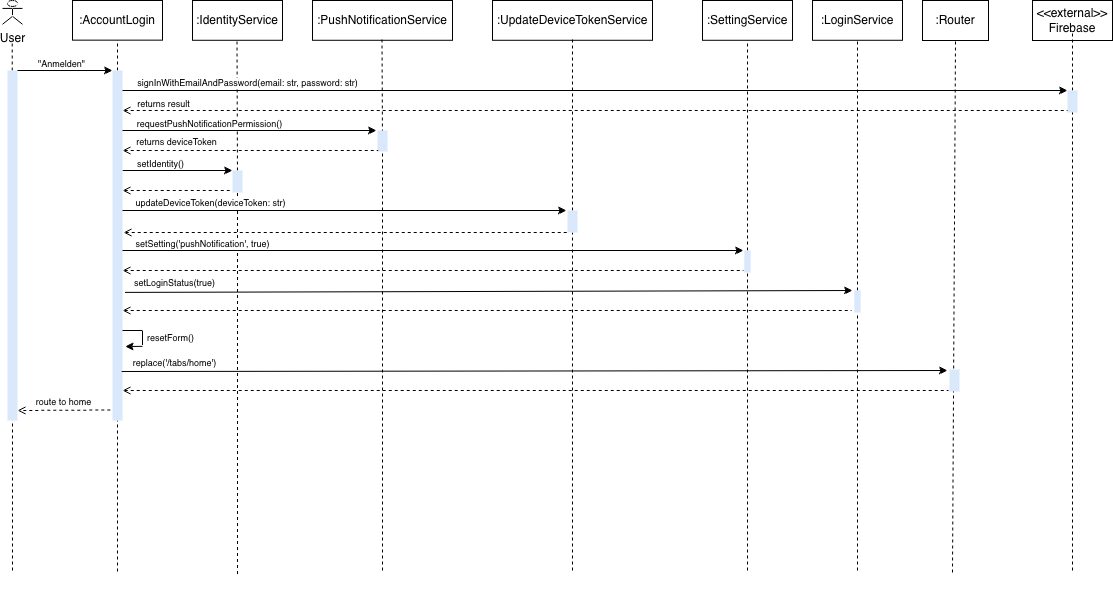

The diagram above was exported from draw.io. Its source (the exported page's mxGraphModel, read from the mxfile embedded in the PNG):
<mxGraphModel dx="1398" dy="843" grid="1" gridSize="10" guides="1" tooltips="1" connect="1" arrows="1" fold="1" page="1" pageScale="1" pageWidth="1169" pageHeight="827" math="0" shadow="0">
  <root>
    <mxCell id="0" />
    <mxCell id="1" parent="0" />
    <mxCell id="SkKmmL3CsQNk6vpzUZM8-1" connectable="0" parent="1" style="group" value="" vertex="1">
      <mxGeometry height="570" width="20" x="40" y="40" as="geometry" />
    </mxCell>
    <mxCell id="SkKmmL3CsQNk6vpzUZM8-2" parent="SkKmmL3CsQNk6vpzUZM8-1" style="shape=umlActor;verticalLabelPosition=bottom;verticalAlign=top;html=1;" value="User" vertex="1">
      <mxGeometry height="23.75" width="20" as="geometry" />
    </mxCell>
    <mxCell id="SkKmmL3CsQNk6vpzUZM8-3" edge="1" parent="SkKmmL3CsQNk6vpzUZM8-1" source="SkKmmL3CsQNk6vpzUZM8-5" style="endArrow=none;dashed=1;html=1;rounded=0;entryX=0.5;entryY=1;entryDx=0;entryDy=0;" value="">
      <mxGeometry height="50" relative="1" width="50" as="geometry">
        <mxPoint x="9.71" y="570" as="sourcePoint" />
        <mxPoint x="9.71" y="39.58333333333333" as="targetPoint" />
      </mxGeometry>
    </mxCell>
    <mxCell id="SkKmmL3CsQNk6vpzUZM8-4" edge="1" parent="SkKmmL3CsQNk6vpzUZM8-1" style="endArrow=none;dashed=1;html=1;rounded=0;entryX=0.5;entryY=1;entryDx=0;entryDy=0;" target="SkKmmL3CsQNk6vpzUZM8-5" value="">
      <mxGeometry height="50" relative="1" width="50" as="geometry">
        <mxPoint x="10" y="570" as="sourcePoint" />
        <mxPoint x="59.71" y="63.33333333333333" as="targetPoint" />
      </mxGeometry>
    </mxCell>
    <mxCell id="SkKmmL3CsQNk6vpzUZM8-5" parent="SkKmmL3CsQNk6vpzUZM8-1" style="rounded=0;whiteSpace=wrap;html=1;fillColor=#dae8fc;strokeColor=none;" value="" vertex="1">
      <mxGeometry height="350" width="10" x="5" y="70" as="geometry" />
    </mxCell>
    <mxCell id="j3ZF5_4Vwx-svnH4Ha31-4" edge="1" parent="1" style="endArrow=none;dashed=1;html=1;rounded=0;entryX=0.5;entryY=1;entryDx=0;entryDy=0;" target="j3ZF5_4Vwx-svnH4Ha31-3" value="">
      <mxGeometry height="50" relative="1" width="50" as="geometry">
        <mxPoint x="155" y="611" as="sourcePoint" />
        <mxPoint x="175" y="80" as="targetPoint" />
      </mxGeometry>
    </mxCell>
    <mxCell id="JKB8MgyBkfQO3YnJKk9G-1" connectable="0" parent="1" style="group" value="" vertex="1">
      <mxGeometry height="570" width="80" x="1070" y="40" as="geometry" />
    </mxCell>
    <mxCell id="JKB8MgyBkfQO3YnJKk9G-2" parent="JKB8MgyBkfQO3YnJKk9G-1" style="html=1;whiteSpace=wrap;" value="&lt;div&gt;&amp;lt;&amp;lt;external&amp;gt;&amp;gt;&lt;/div&gt;Firebase" vertex="1">
      <mxGeometry height="40" width="80" as="geometry" />
    </mxCell>
    <mxCell id="JKB8MgyBkfQO3YnJKk9G-3" edge="1" parent="JKB8MgyBkfQO3YnJKk9G-1" style="endArrow=none;dashed=1;html=1;rounded=0;" value="">
      <mxGeometry height="50" relative="1" width="50" as="geometry">
        <mxPoint x="40" y="570" as="sourcePoint" />
        <mxPoint x="40" y="30.083333333333332" as="targetPoint" />
      </mxGeometry>
    </mxCell>
    <mxCell id="JKB8MgyBkfQO3YnJKk9G-4" parent="JKB8MgyBkfQO3YnJKk9G-1" style="rounded=0;whiteSpace=wrap;html=1;fillColor=#dae8fc;strokeColor=none;" value="" vertex="1">
      <mxGeometry height="22" width="10" x="35" y="90" as="geometry" />
    </mxCell>
    <mxCell id="MtcSAeKsHW4-CQU0AqbI-1" connectable="0" parent="1" style="group" value="" vertex="1">
      <mxGeometry height="572" width="90" x="230" y="40" as="geometry" />
    </mxCell>
    <mxCell id="MtcSAeKsHW4-CQU0AqbI-2" parent="MtcSAeKsHW4-CQU0AqbI-1" style="html=1;whiteSpace=wrap;" value=":IdentityService" vertex="1">
      <mxGeometry height="39.77746870653686" width="90" as="geometry" />
    </mxCell>
    <mxCell id="MtcSAeKsHW4-CQU0AqbI-3" edge="1" parent="MtcSAeKsHW4-CQU0AqbI-1" source="MtcSAeKsHW4-CQU0AqbI-5" style="endArrow=none;dashed=1;html=1;rounded=0;entryX=0.5;entryY=1;entryDx=0;entryDy=0;" value="">
      <mxGeometry height="50" relative="1" width="50" as="geometry">
        <mxPoint x="44.5" y="572" as="sourcePoint" />
        <mxPoint x="44.5" y="38.98191933240612" as="targetPoint" />
      </mxGeometry>
    </mxCell>
    <mxCell id="MtcSAeKsHW4-CQU0AqbI-4" edge="1" parent="MtcSAeKsHW4-CQU0AqbI-1" style="endArrow=none;dashed=1;html=1;rounded=0;entryX=0.5;entryY=1;entryDx=0;entryDy=0;" target="MtcSAeKsHW4-CQU0AqbI-5" value="">
      <mxGeometry height="50" relative="1" width="50" as="geometry">
        <mxPoint x="45" y="573.5910987482615" as="sourcePoint" />
        <mxPoint x="394.5" y="62.05285118219749" as="targetPoint" />
      </mxGeometry>
    </mxCell>
    <mxCell id="MtcSAeKsHW4-CQU0AqbI-5" parent="MtcSAeKsHW4-CQU0AqbI-1" style="rounded=0;whiteSpace=wrap;html=1;fillColor=#dae8fc;strokeColor=none;" value="" vertex="1">
      <mxGeometry height="22" width="10" x="40" y="170" as="geometry" />
    </mxCell>
    <mxCell id="Me9zqcu31MMZrdTjr28j-3" edge="1" parent="MtcSAeKsHW4-CQU0AqbI-1" style="endArrow=none;html=1;rounded=0;dashed=1;startArrow=open;startFill=0;endFill=0;" value="">
      <mxGeometry height="50" relative="1" width="50" as="geometry">
        <mxPoint x="-70" y="110" as="sourcePoint" />
        <mxPoint x="875" y="110" as="targetPoint" />
      </mxGeometry>
    </mxCell>
    <mxCell id="Me9zqcu31MMZrdTjr28j-4" connectable="0" parent="Me9zqcu31MMZrdTjr28j-3" style="edgeLabel;html=1;align=center;verticalAlign=middle;resizable=0;points=[];fontSize=9;" value="returns result" vertex="1">
      <mxGeometry relative="1" x="-0.8892" as="geometry">
        <mxPoint x="-12" y="-7" as="offset" />
      </mxGeometry>
    </mxCell>
    <mxCell id="Me9zqcu31MMZrdTjr28j-13" edge="1" parent="MtcSAeKsHW4-CQU0AqbI-1" style="endArrow=classic;html=1;rounded=0;" value="">
      <mxGeometry height="50" relative="1" width="50" as="geometry">
        <mxPoint x="-70" y="170" as="sourcePoint" />
        <mxPoint x="40" y="170" as="targetPoint" />
      </mxGeometry>
    </mxCell>
    <mxCell id="Me9zqcu31MMZrdTjr28j-14" connectable="0" parent="Me9zqcu31MMZrdTjr28j-13" style="edgeLabel;html=1;align=center;verticalAlign=middle;resizable=0;points=[];fontSize=9;" value="setIdentity()" vertex="1">
      <mxGeometry relative="1" x="-0.1221" as="geometry">
        <mxPoint x="-11" y="-7" as="offset" />
      </mxGeometry>
    </mxCell>
    <mxCell id="Me9zqcu31MMZrdTjr28j-15" edge="1" parent="MtcSAeKsHW4-CQU0AqbI-1" style="endArrow=none;html=1;rounded=0;dashed=1;startArrow=open;startFill=0;endFill=0;" value="">
      <mxGeometry height="50" relative="1" width="50" as="geometry">
        <mxPoint x="-70" y="190" as="sourcePoint" />
        <mxPoint x="40" y="190" as="targetPoint" />
      </mxGeometry>
    </mxCell>
    <mxCell id="vtgfklHUuCgrHWekE2-C-5" edge="1" parent="MtcSAeKsHW4-CQU0AqbI-1" style="endArrow=none;html=1;rounded=0;exitX=0.896;exitY=0.709;exitDx=0;exitDy=0;exitPerimeter=0;dashed=1;startArrow=open;startFill=0;endFill=0;" value="">
      <mxGeometry height="50" relative="1" width="50" as="geometry">
        <mxPoint x="-70" y="390" as="sourcePoint" />
        <mxPoint x="756" y="390" as="targetPoint" />
      </mxGeometry>
    </mxCell>
    <mxCell id="MtcSAeKsHW4-CQU0AqbI-7" connectable="0" parent="1" style="group" value="" vertex="1">
      <mxGeometry height="572" width="140" x="350" y="40" as="geometry" />
    </mxCell>
    <mxCell id="MtcSAeKsHW4-CQU0AqbI-8" parent="MtcSAeKsHW4-CQU0AqbI-7" style="html=1;whiteSpace=wrap;" value=":PushNotificationService" vertex="1">
      <mxGeometry height="39.78" width="140" as="geometry" />
    </mxCell>
    <mxCell id="MtcSAeKsHW4-CQU0AqbI-9" edge="1" parent="MtcSAeKsHW4-CQU0AqbI-7" style="endArrow=none;dashed=1;html=1;rounded=0;entryX=0.5;entryY=1;entryDx=0;entryDy=0;" value="">
      <mxGeometry height="50" relative="1" width="50" as="geometry">
        <mxPoint x="69.94712457714377" y="132" as="sourcePoint" />
        <mxPoint x="69.5" y="38.98191933240612" as="targetPoint" />
      </mxGeometry>
    </mxCell>
    <mxCell id="MtcSAeKsHW4-CQU0AqbI-10" edge="1" parent="MtcSAeKsHW4-CQU0AqbI-7" style="endArrow=none;dashed=1;html=1;rounded=0;entryX=0.5;entryY=1;entryDx=0;entryDy=0;" target="MtcSAeKsHW4-CQU0AqbI-11" value="">
      <mxGeometry height="50" relative="1" width="50" as="geometry">
        <mxPoint x="70" y="570" as="sourcePoint" />
        <mxPoint x="394.5" y="62.05285118219749" as="targetPoint" />
      </mxGeometry>
    </mxCell>
    <mxCell id="MtcSAeKsHW4-CQU0AqbI-11" parent="MtcSAeKsHW4-CQU0AqbI-7" style="rounded=0;whiteSpace=wrap;html=1;fillColor=#dae8fc;strokeColor=none;" value="" vertex="1">
      <mxGeometry height="21" width="10" x="65" y="130" as="geometry" />
    </mxCell>
    <mxCell id="Me9zqcu31MMZrdTjr28j-22" edge="1" parent="MtcSAeKsHW4-CQU0AqbI-7" style="endArrow=none;html=1;rounded=0;dashed=1;startArrow=open;startFill=0;endFill=0;" value="">
      <mxGeometry height="50" relative="1" width="50" as="geometry">
        <mxPoint x="-190" y="270" as="sourcePoint" />
        <mxPoint x="431" y="270" as="targetPoint" />
      </mxGeometry>
    </mxCell>
    <mxCell id="MtcSAeKsHW4-CQU0AqbI-12" connectable="0" parent="1" style="group" value="" vertex="1">
      <mxGeometry height="572" width="160" x="530" y="40" as="geometry" />
    </mxCell>
    <mxCell id="MtcSAeKsHW4-CQU0AqbI-13" parent="MtcSAeKsHW4-CQU0AqbI-12" style="html=1;whiteSpace=wrap;" value=":UpdateDeviceTokenService" vertex="1">
      <mxGeometry height="39.78" width="160" as="geometry" />
    </mxCell>
    <mxCell id="MtcSAeKsHW4-CQU0AqbI-14" edge="1" parent="MtcSAeKsHW4-CQU0AqbI-12" source="MtcSAeKsHW4-CQU0AqbI-16" style="endArrow=none;dashed=1;html=1;rounded=0;exitX=0.5;exitY=0;exitDx=0;exitDy=0;" value="">
      <mxGeometry height="50" relative="1" width="50" as="geometry">
        <mxPoint x="80" y="132" as="sourcePoint" />
        <mxPoint x="80" y="39" as="targetPoint" />
      </mxGeometry>
    </mxCell>
    <mxCell id="MtcSAeKsHW4-CQU0AqbI-15" edge="1" parent="MtcSAeKsHW4-CQU0AqbI-12" style="endArrow=none;dashed=1;html=1;rounded=0;entryX=0.5;entryY=1;entryDx=0;entryDy=0;" target="MtcSAeKsHW4-CQU0AqbI-16" value="">
      <mxGeometry height="50" relative="1" width="50" as="geometry">
        <mxPoint x="80" y="570" as="sourcePoint" />
        <mxPoint x="394.5" y="62.05285118219749" as="targetPoint" />
      </mxGeometry>
    </mxCell>
    <mxCell id="MtcSAeKsHW4-CQU0AqbI-16" parent="MtcSAeKsHW4-CQU0AqbI-12" style="rounded=0;whiteSpace=wrap;html=1;fillColor=#dae8fc;strokeColor=none;" value="" vertex="1">
      <mxGeometry height="22" width="10" x="75" y="210" as="geometry" />
    </mxCell>
    <mxCell id="MtcSAeKsHW4-CQU0AqbI-17" connectable="0" parent="1" style="group" value="" vertex="1">
      <mxGeometry height="590" width="315" x="740" y="40" as="geometry" />
    </mxCell>
    <mxCell id="MtcSAeKsHW4-CQU0AqbI-18" parent="MtcSAeKsHW4-CQU0AqbI-17" style="html=1;whiteSpace=wrap;" value=":SettingService" vertex="1">
      <mxGeometry height="39.78" width="90" as="geometry" />
    </mxCell>
    <mxCell id="MtcSAeKsHW4-CQU0AqbI-19" edge="1" parent="MtcSAeKsHW4-CQU0AqbI-17" style="endArrow=none;dashed=1;html=1;rounded=0;entryX=0.5;entryY=1;entryDx=0;entryDy=0;" target="MtcSAeKsHW4-CQU0AqbI-18" value="">
      <mxGeometry height="50" relative="1" width="50" as="geometry">
        <mxPoint x="45" y="250" as="sourcePoint" />
        <mxPoint x="44.67857142857143" y="38.98191933240612" as="targetPoint" />
      </mxGeometry>
    </mxCell>
    <mxCell id="MtcSAeKsHW4-CQU0AqbI-20" edge="1" parent="MtcSAeKsHW4-CQU0AqbI-17" style="endArrow=none;dashed=1;html=1;rounded=0;entryX=0.5;entryY=1;entryDx=0;entryDy=0;" target="MtcSAeKsHW4-CQU0AqbI-21" value="">
      <mxGeometry height="50" relative="1" width="50" as="geometry">
        <mxPoint x="45" y="570" as="sourcePoint" />
        <mxPoint x="253.6071428571429" y="62.05285118219749" as="targetPoint" />
      </mxGeometry>
    </mxCell>
    <mxCell id="MtcSAeKsHW4-CQU0AqbI-21" parent="MtcSAeKsHW4-CQU0AqbI-17" style="rounded=0;whiteSpace=wrap;html=1;fillColor=#dae8fc;strokeColor=none;" value="" vertex="1">
      <mxGeometry height="22" width="6.428571428571429" x="41.784285714285716" y="250" as="geometry" />
    </mxCell>
    <mxCell id="MtcSAeKsHW4-CQU0AqbI-22" connectable="0" parent="1" style="group" value="" vertex="1">
      <mxGeometry height="572" width="90" x="850" y="40" as="geometry" />
    </mxCell>
    <mxCell id="MtcSAeKsHW4-CQU0AqbI-23" parent="MtcSAeKsHW4-CQU0AqbI-22" style="html=1;whiteSpace=wrap;" value=":LoginService" vertex="1">
      <mxGeometry height="39.78" width="90" as="geometry" />
    </mxCell>
    <mxCell id="MtcSAeKsHW4-CQU0AqbI-24" edge="1" parent="MtcSAeKsHW4-CQU0AqbI-22" source="MtcSAeKsHW4-CQU0AqbI-26" style="endArrow=none;dashed=1;html=1;rounded=0;entryX=0.5;entryY=1;entryDx=0;entryDy=0;exitX=0.5;exitY=0;exitDx=0;exitDy=0;" target="MtcSAeKsHW4-CQU0AqbI-23" value="">
      <mxGeometry height="50" relative="1" width="50" as="geometry">
        <mxPoint x="45" y="130" as="sourcePoint" />
        <mxPoint x="44.67857142857143" y="38.98191933240612" as="targetPoint" />
      </mxGeometry>
    </mxCell>
    <mxCell id="MtcSAeKsHW4-CQU0AqbI-25" edge="1" parent="MtcSAeKsHW4-CQU0AqbI-22" style="endArrow=none;dashed=1;html=1;rounded=0;entryX=0.5;entryY=1;entryDx=0;entryDy=0;" target="MtcSAeKsHW4-CQU0AqbI-26" value="">
      <mxGeometry height="50" relative="1" width="50" as="geometry">
        <mxPoint x="45" y="570" as="sourcePoint" />
        <mxPoint x="253.6071428571429" y="62.05285118219749" as="targetPoint" />
      </mxGeometry>
    </mxCell>
    <mxCell id="MtcSAeKsHW4-CQU0AqbI-26" parent="MtcSAeKsHW4-CQU0AqbI-22" style="rounded=0;whiteSpace=wrap;html=1;fillColor=#dae8fc;strokeColor=none;" value="" vertex="1">
      <mxGeometry height="22" width="6.428571428571429" x="41.784285714285716" y="290" as="geometry" />
    </mxCell>
    <mxCell id="e_j5qG1AvrZ6K6X4j1Ew-1" connectable="0" parent="1" style="group" value="" vertex="1">
      <mxGeometry height="572" width="66" x="960" y="40" as="geometry" />
    </mxCell>
    <mxCell id="e_j5qG1AvrZ6K6X4j1Ew-2" parent="e_j5qG1AvrZ6K6X4j1Ew-1" style="html=1;whiteSpace=wrap;" value=":Router" vertex="1">
      <mxGeometry height="40" width="66" as="geometry" />
    </mxCell>
    <mxCell id="e_j5qG1AvrZ6K6X4j1Ew-3" edge="1" parent="e_j5qG1AvrZ6K6X4j1Ew-1" style="endArrow=none;dashed=1;html=1;rounded=0;entryX=0.5;entryY=1;entryDx=0;entryDy=0;" target="e_j5qG1AvrZ6K6X4j1Ew-2" value="">
      <mxGeometry height="50" relative="1" width="50" as="geometry">
        <mxPoint x="30" y="572" as="sourcePoint" />
        <mxPoint x="32.5" y="38.03191489361702" as="targetPoint" />
      </mxGeometry>
    </mxCell>
    <mxCell id="e_j5qG1AvrZ6K6X4j1Ew-4" parent="e_j5qG1AvrZ6K6X4j1Ew-1" style="rounded=0;whiteSpace=wrap;html=1;fillColor=#dae8fc;strokeColor=none;" value="&lt;span style=&quot;color: rgba(0, 0, 0, 0); font-family: monospace; font-size: 0px; text-align: start; text-wrap-mode: nowrap;&quot;&gt;%3CmxGraphModel%3E%3Croot%3E%3CmxCell%20id%3D%220%22%2F%3E%3CmxCell%20id%3D%221%22%20parent%3D%220%22%2F%3E%3CmxCell%20id%3D%222%22%20edge%3D%221%22%20parent%3D%221%22%20style%3D%22endArrow%3Dopen%3Bhtml%3D1%3Brounded%3D0%3BstartArrow%3Dnone%3BstartFill%3D0%3BendFill%3D0%3B%22%20value%3D%22%26lt%3Bfont%20style%3D%26quot%3Bfont-size%3A%209px%3B%26quot%3B%26gt%3BAPI%20%2Fuser-register%26lt%3B%2Ffont%26gt%3B%22%3E%3CmxGeometry%20height%3D%2250%22%20relative%3D%221%22%20width%3D%2250%22%20x%3D%22-0.7235%22%20y%3D%2210%22%20as%3D%22geometry%22%3E%3CmxPoint%20as%3D%22offset%22%2F%3E%3CmxPoint%20x%3D%22190%22%20y%3D%22280%22%20as%3D%22sourcePoint%22%2F%3E%3CmxPoint%20x%3D%22595%22%20y%3D%22280%22%20as%3D%22targetPoint%22%2F%3E%3C%2FmxGeometry%3E%3C%2FmxCell%3E%3C%2Froot%3E%3C%2FmxGraphModel%3E&lt;/span&gt;" vertex="1">
      <mxGeometry height="22" width="10" x="27" y="369" as="geometry" />
    </mxCell>
    <mxCell id="e_j5qG1AvrZ6K6X4j1Ew-7" connectable="0" parent="1" style="group" value="" vertex="1">
      <mxGeometry height="590" width="950" x="110" y="40" as="geometry" />
    </mxCell>
    <mxCell id="j3ZF5_4Vwx-svnH4Ha31-1" parent="e_j5qG1AvrZ6K6X4j1Ew-7" style="html=1;whiteSpace=wrap;" value=":AccountLogin" vertex="1">
      <mxGeometry height="39.65" width="90" as="geometry" />
    </mxCell>
    <mxCell id="j3ZF5_4Vwx-svnH4Ha31-2" edge="1" parent="e_j5qG1AvrZ6K6X4j1Ew-7" source="j3ZF5_4Vwx-svnH4Ha31-3" style="endArrow=none;dashed=1;html=1;rounded=0;entryX=0.5;entryY=1;entryDx=0;entryDy=0;" target="j3ZF5_4Vwx-svnH4Ha31-1" value="">
      <mxGeometry height="50" relative="1" width="50" as="geometry">
        <mxPoint x="45" y="571" as="sourcePoint" />
        <mxPoint x="320" y="134.81944444444446" as="targetPoint" />
      </mxGeometry>
    </mxCell>
    <mxCell id="j3ZF5_4Vwx-svnH4Ha31-3" parent="e_j5qG1AvrZ6K6X4j1Ew-7" style="rounded=0;whiteSpace=wrap;html=1;fillColor=#dae8fc;strokeColor=none;" value="" vertex="1">
      <mxGeometry height="350" width="10" x="40" y="70" as="geometry" />
    </mxCell>
    <mxCell id="Me9zqcu31MMZrdTjr28j-11" edge="1" parent="e_j5qG1AvrZ6K6X4j1Ew-7" style="endArrow=none;html=1;rounded=0;dashed=1;startArrow=open;startFill=0;endFill=0;entryX=0.074;entryY=0.951;entryDx=0;entryDy=0;entryPerimeter=0;" target="MtcSAeKsHW4-CQU0AqbI-11" value="">
      <mxGeometry height="50" relative="1" width="50" as="geometry">
        <mxPoint x="50" y="150" as="sourcePoint" />
        <mxPoint x="304" y="150" as="targetPoint" />
      </mxGeometry>
    </mxCell>
    <mxCell id="Me9zqcu31MMZrdTjr28j-12" connectable="0" parent="Me9zqcu31MMZrdTjr28j-11" style="edgeLabel;html=1;align=center;verticalAlign=middle;resizable=0;points=[];fontSize=9;" value="returns deviceToken" vertex="1">
      <mxGeometry relative="1" x="-0.867" as="geometry">
        <mxPoint x="37" y="-8" as="offset" />
      </mxGeometry>
    </mxCell>
    <mxCell id="Me9zqcu31MMZrdTjr28j-26" edge="1" parent="e_j5qG1AvrZ6K6X4j1Ew-7" style="endArrow=none;html=1;rounded=0;exitX=1.083;exitY=0.521;exitDx=0;exitDy=0;exitPerimeter=0;dashed=1;endFill=0;startArrow=open;startFill=0;" value="">
      <mxGeometry height="50" relative="1" width="50" as="geometry">
        <mxPoint x="50" y="310" as="sourcePoint" />
        <mxPoint x="779" y="310" as="targetPoint" />
      </mxGeometry>
    </mxCell>
    <mxCell id="vtgfklHUuCgrHWekE2-C-1" edge="1" parent="e_j5qG1AvrZ6K6X4j1Ew-7" style="endArrow=classic;html=1;rounded=0;entryX=1.267;entryY=0.334;entryDx=0;entryDy=0;entryPerimeter=0;endFill=1;" value="">
      <mxGeometry height="50" relative="1" width="50" as="geometry">
        <Array as="points">
          <mxPoint x="70" y="330" />
          <mxPoint x="70" y="345.8611111111111" />
        </Array>
        <mxPoint x="50" y="330" as="sourcePoint" />
        <mxPoint x="52.66999999999996" y="346.0197222222222" as="targetPoint" />
      </mxGeometry>
    </mxCell>
    <mxCell id="vtgfklHUuCgrHWekE2-C-2" connectable="0" parent="vtgfklHUuCgrHWekE2-C-1" style="edgeLabel;html=1;align=center;verticalAlign=middle;resizable=0;points=[];fontSize=9;" value="resetForm()" vertex="1">
      <mxGeometry relative="1" x="-0.0465" y="-1" as="geometry">
        <mxPoint x="28" y="2" as="offset" />
      </mxGeometry>
    </mxCell>
    <mxCell id="e_j5qG1AvrZ6K6X4j1Ew-8" edge="1" parent="1" source="SkKmmL3CsQNk6vpzUZM8-5" style="endArrow=classic;html=1;rounded=0;exitX=1;exitY=0;exitDx=0;exitDy=0;endFill=1;fontSize=10;" value="">
      <mxGeometry height="50" relative="1" width="50" as="geometry">
        <mxPoint x="30" y="140" as="sourcePoint" />
        <mxPoint x="150" y="110" as="targetPoint" />
      </mxGeometry>
    </mxCell>
    <mxCell id="e_j5qG1AvrZ6K6X4j1Ew-9" connectable="0" parent="e_j5qG1AvrZ6K6X4j1Ew-8" style="edgeLabel;html=1;align=center;verticalAlign=middle;resizable=0;points=[];fontSize=9;" value="&quot;Anmelden&quot;" vertex="1">
      <mxGeometry relative="1" x="-0.214" as="geometry">
        <mxPoint x="6" y="-7" as="offset" />
      </mxGeometry>
    </mxCell>
    <mxCell id="e_j5qG1AvrZ6K6X4j1Ew-10" edge="1" parent="1" style="endArrow=classic;html=1;rounded=0;" value="">
      <mxGeometry height="50" relative="1" width="50" as="geometry">
        <mxPoint x="160" y="130" as="sourcePoint" />
        <mxPoint x="1105" y="130" as="targetPoint" />
      </mxGeometry>
    </mxCell>
    <mxCell id="Me9zqcu31MMZrdTjr28j-2" connectable="0" parent="e_j5qG1AvrZ6K6X4j1Ew-10" style="edgeLabel;html=1;align=center;verticalAlign=middle;resizable=0;points=[];fontSize=9;" value="signInWithEmailAndPassword(email: str, password: str)" vertex="1">
      <mxGeometry relative="1" x="-0.8892" as="geometry">
        <mxPoint x="72" y="-8" as="offset" />
      </mxGeometry>
    </mxCell>
    <mxCell id="Me9zqcu31MMZrdTjr28j-9" edge="1" parent="1" style="endArrow=classic;html=1;rounded=0;" value="">
      <mxGeometry height="50" relative="1" width="50" as="geometry">
        <mxPoint x="160" y="170" as="sourcePoint" />
        <mxPoint x="414" y="170" as="targetPoint" />
      </mxGeometry>
    </mxCell>
    <mxCell id="Me9zqcu31MMZrdTjr28j-10" connectable="0" parent="Me9zqcu31MMZrdTjr28j-9" style="edgeLabel;html=1;align=center;verticalAlign=middle;resizable=0;points=[];fontSize=9;" value="requestPushNotificationPermission()" vertex="1">
      <mxGeometry relative="1" x="-0.867" as="geometry">
        <mxPoint x="69" y="-7" as="offset" />
      </mxGeometry>
    </mxCell>
    <mxCell id="Me9zqcu31MMZrdTjr28j-17" edge="1" parent="1" style="endArrow=classic;html=1;rounded=0;" value="&lt;font style=&quot;font-size: 9px;&quot;&gt;updateDeviceToken(deviceToken: str)&lt;/font&gt;">
      <mxGeometry height="50" relative="1" width="50" x="-0.6036" y="8" as="geometry">
        <mxPoint as="offset" />
        <mxPoint x="160" y="250" as="sourcePoint" />
        <mxPoint x="604" y="250" as="targetPoint" />
      </mxGeometry>
    </mxCell>
    <mxCell id="Me9zqcu31MMZrdTjr28j-18" edge="1" parent="1" style="endArrow=none;html=1;rounded=0;dashed=1;endFill=0;startArrow=open;startFill=0;" value="">
      <mxGeometry height="50" relative="1" width="50" x="-0.6036" y="8" as="geometry">
        <mxPoint as="offset" />
        <mxPoint x="161" y="272" as="sourcePoint" />
        <mxPoint x="605" y="272" as="targetPoint" />
      </mxGeometry>
    </mxCell>
    <mxCell id="Me9zqcu31MMZrdTjr28j-20" edge="1" parent="1" style="endArrow=classic;html=1;rounded=0;" value="">
      <mxGeometry height="50" relative="1" width="50" as="geometry">
        <mxPoint x="160" y="290" as="sourcePoint" />
        <mxPoint x="781" y="290" as="targetPoint" />
      </mxGeometry>
    </mxCell>
    <mxCell id="Me9zqcu31MMZrdTjr28j-21" connectable="0" parent="Me9zqcu31MMZrdTjr28j-20" style="edgeLabel;html=1;align=center;verticalAlign=middle;resizable=0;points=[];fontSize=9;" value="setSetting('pushNotification', true)" vertex="1">
      <mxGeometry relative="1" x="-0.927" as="geometry">
        <mxPoint x="56" y="-7" as="offset" />
      </mxGeometry>
    </mxCell>
    <mxCell id="Me9zqcu31MMZrdTjr28j-24" edge="1" parent="1" source="j3ZF5_4Vwx-svnH4Ha31-3" style="endArrow=classic;html=1;rounded=0;exitX=1.25;exitY=0.634;exitDx=0;exitDy=0;exitPerimeter=0;" value="">
      <mxGeometry height="50" relative="1" width="50" as="geometry">
        <mxPoint x="330" y="380" as="sourcePoint" />
        <mxPoint x="890" y="330" as="targetPoint" />
      </mxGeometry>
    </mxCell>
    <mxCell id="Me9zqcu31MMZrdTjr28j-25" connectable="0" parent="Me9zqcu31MMZrdTjr28j-24" style="edgeLabel;html=1;align=center;verticalAlign=middle;resizable=0;points=[];fontSize=9;" value="setLoginStatus(true)" vertex="1">
      <mxGeometry relative="1" x="-0.9428" as="geometry">
        <mxPoint x="28" y="-9" as="offset" />
      </mxGeometry>
    </mxCell>
    <mxCell id="vtgfklHUuCgrHWekE2-C-3" edge="1" parent="1" source="j3ZF5_4Vwx-svnH4Ha31-3" style="endArrow=classic;html=1;rounded=0;exitX=0.917;exitY=0.86;exitDx=0;exitDy=0;exitPerimeter=0;" value="">
      <mxGeometry height="50" relative="1" width="50" as="geometry">
        <mxPoint x="160" y="400" as="sourcePoint" />
        <mxPoint x="985" y="410" as="targetPoint" />
      </mxGeometry>
    </mxCell>
    <mxCell id="vtgfklHUuCgrHWekE2-C-4" connectable="0" parent="vtgfklHUuCgrHWekE2-C-3" style="edgeLabel;html=1;align=center;verticalAlign=middle;resizable=0;points=[];fontSize=9;" value="replace('/tabs/home')" vertex="1">
      <mxGeometry relative="1" x="-0.9304" y="1" as="geometry">
        <mxPoint x="23" y="-7" as="offset" />
      </mxGeometry>
    </mxCell>
    <mxCell id="vtgfklHUuCgrHWekE2-C-7" edge="1" parent="1" source="j3ZF5_4Vwx-svnH4Ha31-3" style="endArrow=open;html=1;rounded=0;exitX=-0.219;exitY=0.97;exitDx=0;exitDy=0;exitPerimeter=0;endFill=0;dashed=1;" value="">
      <mxGeometry height="50" relative="1" width="50" as="geometry">
        <mxPoint x="210" y="440" as="sourcePoint" />
        <mxPoint x="55" y="450" as="targetPoint" />
      </mxGeometry>
    </mxCell>
    <mxCell id="DFAxp7K0VuKtAKc0fjEy-1" connectable="0" parent="vtgfklHUuCgrHWekE2-C-7" style="edgeLabel;html=1;align=center;verticalAlign=middle;resizable=0;points=[];fontSize=9;" value="route to home" vertex="1">
      <mxGeometry relative="1" x="0.159" y="-1" as="geometry">
        <mxPoint x="7" y="-7" as="offset" />
      </mxGeometry>
    </mxCell>
  </root>
</mxGraphModel>